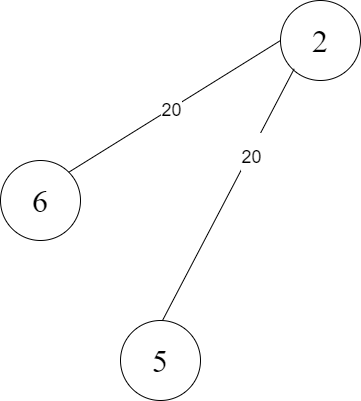

The diagram above was exported from draw.io. Its source (the exported page's mxGraphModel, read from the mxfile embedded in the PNG):
<mxGraphModel dx="702" dy="794" grid="1" gridSize="10" guides="1" tooltips="1" connect="1" arrows="1" fold="1" page="1" pageScale="1" pageWidth="827" pageHeight="1169" math="0" shadow="0">
  <root>
    <mxCell id="0" />
    <mxCell id="1" parent="0" />
    <mxCell id="FIgllKlil221bUkcnXo4-2" value="&lt;font face=&quot;Times New Roman&quot; style=&quot;font-size: 32px&quot;&gt;2&lt;/font&gt;" style="ellipse;whiteSpace=wrap;html=1;aspect=fixed;" parent="1" vertex="1">
      <mxGeometry x="400" y="80" width="80" height="80" as="geometry" />
    </mxCell>
    <mxCell id="FIgllKlil221bUkcnXo4-5" value="&lt;font style=&quot;font-size: 32px&quot; face=&quot;Times New Roman&quot;&gt;5&lt;/font&gt;" style="ellipse;whiteSpace=wrap;html=1;aspect=fixed;" parent="1" vertex="1">
      <mxGeometry x="240" y="400" width="80" height="80" as="geometry" />
    </mxCell>
    <mxCell id="c92dL4X981BoodxEPkon-1" value="&lt;font face=&quot;Times New Roman&quot; style=&quot;font-size: 32px&quot;&gt;6&lt;/font&gt;" style="ellipse;whiteSpace=wrap;html=1;aspect=fixed;" parent="1" vertex="1">
      <mxGeometry x="120" y="240" width="80" height="80" as="geometry" />
    </mxCell>
    <mxCell id="c92dL4X981BoodxEPkon-4" value="" style="endArrow=none;html=1;rounded=0;fontSize=32;exitX=0;exitY=1;exitDx=0;exitDy=0;entryX=0.5;entryY=0;entryDx=0;entryDy=0;" parent="1" edge="1">
      <mxGeometry width="50" height="50" relative="1" as="geometry">
        <mxPoint x="413.7157287525381" y="148.2842712474619" as="sourcePoint" />
        <mxPoint x="282" y="400" as="targetPoint" />
      </mxGeometry>
    </mxCell>
    <mxCell id="c92dL4X981BoodxEPkon-5" value="&lt;font style=&quot;font-size: 18px&quot;&gt;20&lt;/font&gt;" style="edgeLabel;html=1;align=center;verticalAlign=middle;resizable=0;points=[];fontSize=32;" parent="c92dL4X981BoodxEPkon-4" vertex="1" connectable="0">
      <mxGeometry x="-0.1016" y="1" relative="1" as="geometry">
        <mxPoint x="15" y="-32" as="offset" />
      </mxGeometry>
    </mxCell>
    <mxCell id="c92dL4X981BoodxEPkon-6" value="" style="endArrow=none;html=1;rounded=0;fontSize=32;exitX=0;exitY=0.5;exitDx=0;exitDy=0;entryX=1;entryY=0;entryDx=0;entryDy=0;" parent="1" source="FIgllKlil221bUkcnXo4-2" target="c92dL4X981BoodxEPkon-1" edge="1">
      <mxGeometry width="50" height="50" relative="1" as="geometry">
        <mxPoint x="318.2842712474619" y="158.2842712474619" as="sourcePoint" />
        <mxPoint x="541.7157287525381" y="261.7157287525381" as="targetPoint" />
      </mxGeometry>
    </mxCell>
    <mxCell id="c92dL4X981BoodxEPkon-17" value="20" style="edgeLabel;html=1;align=center;verticalAlign=middle;resizable=0;points=[];fontSize=18;" parent="c92dL4X981BoodxEPkon-6" vertex="1" connectable="0">
      <mxGeometry x="-0.4586" y="-2" relative="1" as="geometry">
        <mxPoint x="-52" y="36" as="offset" />
      </mxGeometry>
    </mxCell>
  </root>
</mxGraphModel>